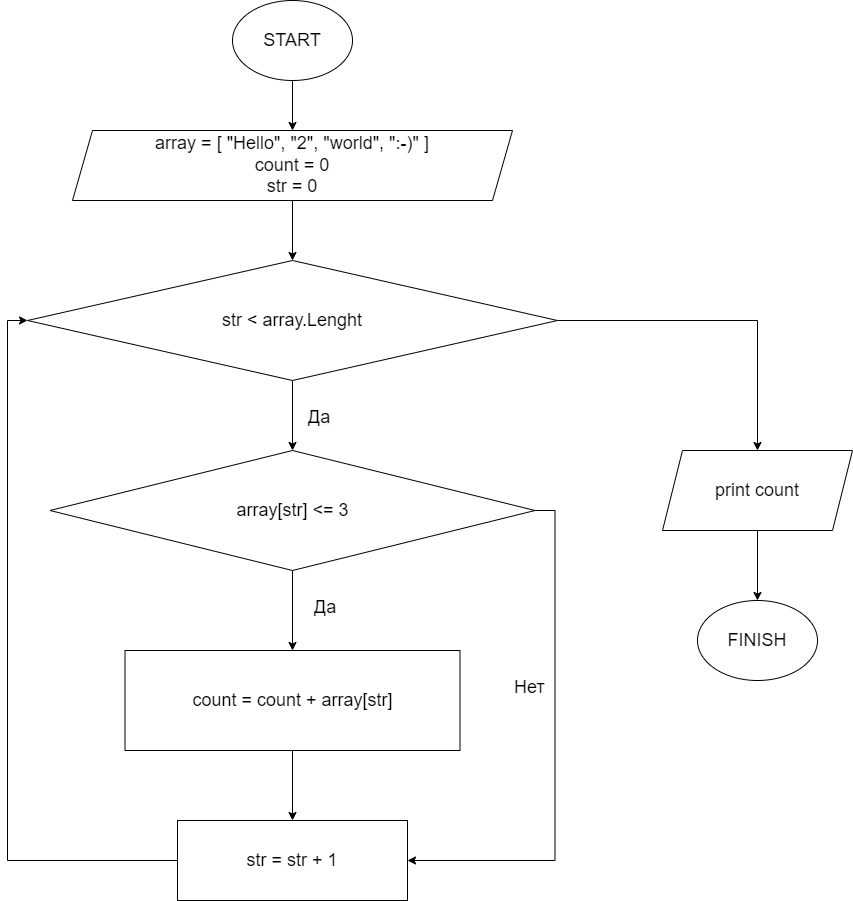

The diagram above was exported from draw.io. Its source (the exported page's mxGraphModel, read from the mxfile embedded in the PNG):
<mxGraphModel dx="1386" dy="751" grid="1" gridSize="10" guides="1" tooltips="1" connect="1" arrows="1" fold="1" page="1" pageScale="1" pageWidth="827" pageHeight="1169" math="0" shadow="0">
  <root>
    <mxCell id="WIyWlLk6GJQsqaUBKTNV-0" />
    <mxCell id="WIyWlLk6GJQsqaUBKTNV-1" parent="WIyWlLk6GJQsqaUBKTNV-0" />
    <mxCell id="Gyf8Q05yd11fn-NwF3Ql-2" style="edgeStyle=orthogonalEdgeStyle;rounded=0;orthogonalLoop=1;jettySize=auto;html=1;exitX=0.5;exitY=1;exitDx=0;exitDy=0;" edge="1" parent="WIyWlLk6GJQsqaUBKTNV-1" source="Gyf8Q05yd11fn-NwF3Ql-0" target="Gyf8Q05yd11fn-NwF3Ql-1">
      <mxGeometry relative="1" as="geometry" />
    </mxCell>
    <mxCell id="Gyf8Q05yd11fn-NwF3Ql-0" value="&lt;font style=&quot;font-size: 18px;&quot;&gt;START&lt;/font&gt;" style="ellipse;whiteSpace=wrap;html=1;" vertex="1" parent="WIyWlLk6GJQsqaUBKTNV-1">
      <mxGeometry x="340" y="30" width="120" height="80" as="geometry" />
    </mxCell>
    <mxCell id="Gyf8Q05yd11fn-NwF3Ql-4" style="edgeStyle=orthogonalEdgeStyle;rounded=0;orthogonalLoop=1;jettySize=auto;html=1;exitX=0.5;exitY=1;exitDx=0;exitDy=0;entryX=0.5;entryY=0;entryDx=0;entryDy=0;" edge="1" parent="WIyWlLk6GJQsqaUBKTNV-1" source="Gyf8Q05yd11fn-NwF3Ql-1" target="Gyf8Q05yd11fn-NwF3Ql-3">
      <mxGeometry relative="1" as="geometry" />
    </mxCell>
    <mxCell id="Gyf8Q05yd11fn-NwF3Ql-1" value="&lt;font style=&quot;font-size: 18px;&quot;&gt;array = [&amp;nbsp;&lt;span class=&quot;hljs-string&quot;&gt;&quot;Hello&quot;&lt;/span&gt;, &lt;span class=&quot;hljs-string&quot;&gt;&quot;2&quot;&lt;/span&gt;, &lt;span class=&quot;hljs-string&quot;&gt;&quot;world&quot;&lt;/span&gt;, &lt;span class=&quot;hljs-string&quot;&gt;&quot;:-)&quot;&lt;/span&gt;&amp;nbsp;]&lt;br&gt;count = &lt;span class=&quot;hljs-number&quot;&gt;0&lt;br&gt;str = 0&lt;/span&gt;&lt;/font&gt;" style="shape=parallelogram;perimeter=parallelogramPerimeter;whiteSpace=wrap;html=1;fixedSize=1;" vertex="1" parent="WIyWlLk6GJQsqaUBKTNV-1">
      <mxGeometry x="180" y="160" width="440" height="70" as="geometry" />
    </mxCell>
    <mxCell id="Gyf8Q05yd11fn-NwF3Ql-6" style="edgeStyle=orthogonalEdgeStyle;rounded=0;orthogonalLoop=1;jettySize=auto;html=1;exitX=0.5;exitY=1;exitDx=0;exitDy=0;entryX=0.5;entryY=0;entryDx=0;entryDy=0;" edge="1" parent="WIyWlLk6GJQsqaUBKTNV-1" source="Gyf8Q05yd11fn-NwF3Ql-3" target="Gyf8Q05yd11fn-NwF3Ql-5">
      <mxGeometry relative="1" as="geometry" />
    </mxCell>
    <mxCell id="Gyf8Q05yd11fn-NwF3Ql-19" style="edgeStyle=orthogonalEdgeStyle;rounded=0;orthogonalLoop=1;jettySize=auto;html=1;entryX=0.5;entryY=0;entryDx=0;entryDy=0;" edge="1" parent="WIyWlLk6GJQsqaUBKTNV-1" source="Gyf8Q05yd11fn-NwF3Ql-3" target="Gyf8Q05yd11fn-NwF3Ql-17">
      <mxGeometry relative="1" as="geometry" />
    </mxCell>
    <mxCell id="Gyf8Q05yd11fn-NwF3Ql-3" value="&lt;font style=&quot;font-size: 18px;&quot;&gt;str &amp;lt; array.Lenght&lt;/font&gt;" style="rhombus;whiteSpace=wrap;html=1;" vertex="1" parent="WIyWlLk6GJQsqaUBKTNV-1">
      <mxGeometry x="135" y="290" width="530" height="120" as="geometry" />
    </mxCell>
    <mxCell id="Gyf8Q05yd11fn-NwF3Ql-9" style="edgeStyle=orthogonalEdgeStyle;rounded=0;orthogonalLoop=1;jettySize=auto;html=1;exitX=0.5;exitY=1;exitDx=0;exitDy=0;entryX=0.5;entryY=0;entryDx=0;entryDy=0;" edge="1" parent="WIyWlLk6GJQsqaUBKTNV-1" source="Gyf8Q05yd11fn-NwF3Ql-5" target="Gyf8Q05yd11fn-NwF3Ql-8">
      <mxGeometry relative="1" as="geometry" />
    </mxCell>
    <mxCell id="Gyf8Q05yd11fn-NwF3Ql-14" style="edgeStyle=orthogonalEdgeStyle;rounded=0;orthogonalLoop=1;jettySize=auto;html=1;exitX=1;exitY=0.5;exitDx=0;exitDy=0;entryX=1;entryY=0.5;entryDx=0;entryDy=0;" edge="1" parent="WIyWlLk6GJQsqaUBKTNV-1" source="Gyf8Q05yd11fn-NwF3Ql-5" target="Gyf8Q05yd11fn-NwF3Ql-12">
      <mxGeometry relative="1" as="geometry" />
    </mxCell>
    <mxCell id="Gyf8Q05yd11fn-NwF3Ql-5" value="&lt;font style=&quot;font-size: 18px;&quot;&gt;array[str] &amp;lt;= 3&lt;/font&gt;" style="rhombus;whiteSpace=wrap;html=1;" vertex="1" parent="WIyWlLk6GJQsqaUBKTNV-1">
      <mxGeometry x="157.5" y="480" width="485" height="120" as="geometry" />
    </mxCell>
    <mxCell id="Gyf8Q05yd11fn-NwF3Ql-7" value="&lt;span style=&quot;color: rgb(0, 0, 0); font-family: Helvetica; font-style: normal; font-variant-ligatures: normal; font-variant-caps: normal; font-weight: 400; letter-spacing: normal; orphans: 2; text-align: center; text-indent: 0px; text-transform: none; widows: 2; word-spacing: 0px; -webkit-text-stroke-width: 0px; white-space: normal; background-color: rgb(251, 251, 251); text-decoration-thickness: initial; text-decoration-style: initial; text-decoration-color: initial; float: none; display: inline !important;&quot;&gt;&lt;font style=&quot;font-size: 18px;&quot;&gt;Да&lt;/font&gt;&lt;/span&gt;" style="text;whiteSpace=wrap;html=1;" vertex="1" parent="WIyWlLk6GJQsqaUBKTNV-1">
      <mxGeometry x="414" y="430" width="40" height="40" as="geometry" />
    </mxCell>
    <mxCell id="Gyf8Q05yd11fn-NwF3Ql-13" style="edgeStyle=orthogonalEdgeStyle;rounded=0;orthogonalLoop=1;jettySize=auto;html=1;exitX=0.5;exitY=1;exitDx=0;exitDy=0;entryX=0.5;entryY=0;entryDx=0;entryDy=0;" edge="1" parent="WIyWlLk6GJQsqaUBKTNV-1" source="Gyf8Q05yd11fn-NwF3Ql-8" target="Gyf8Q05yd11fn-NwF3Ql-12">
      <mxGeometry relative="1" as="geometry" />
    </mxCell>
    <mxCell id="Gyf8Q05yd11fn-NwF3Ql-8" value="&lt;font style=&quot;font-size: 18px;&quot;&gt;count = count + a&lt;/font&gt;&lt;span style=&quot;font-size: 18px;&quot;&gt;rray[str]&lt;/span&gt;" style="rounded=0;whiteSpace=wrap;html=1;" vertex="1" parent="WIyWlLk6GJQsqaUBKTNV-1">
      <mxGeometry x="232.5" y="680" width="335" height="100" as="geometry" />
    </mxCell>
    <mxCell id="Gyf8Q05yd11fn-NwF3Ql-10" value="&lt;span style=&quot;color: rgb(0, 0, 0); font-family: Helvetica; font-style: normal; font-variant-ligatures: normal; font-variant-caps: normal; font-weight: 400; letter-spacing: normal; orphans: 2; text-align: center; text-indent: 0px; text-transform: none; widows: 2; word-spacing: 0px; -webkit-text-stroke-width: 0px; white-space: normal; background-color: rgb(251, 251, 251); text-decoration-thickness: initial; text-decoration-style: initial; text-decoration-color: initial; float: none; display: inline !important;&quot;&gt;&lt;font style=&quot;font-size: 18px;&quot;&gt;Да&lt;/font&gt;&lt;/span&gt;" style="text;whiteSpace=wrap;html=1;" vertex="1" parent="WIyWlLk6GJQsqaUBKTNV-1">
      <mxGeometry x="420" y="620" width="40" height="40" as="geometry" />
    </mxCell>
    <mxCell id="Gyf8Q05yd11fn-NwF3Ql-16" style="edgeStyle=orthogonalEdgeStyle;rounded=0;orthogonalLoop=1;jettySize=auto;html=1;entryX=0;entryY=0.5;entryDx=0;entryDy=0;" edge="1" parent="WIyWlLk6GJQsqaUBKTNV-1" source="Gyf8Q05yd11fn-NwF3Ql-12" target="Gyf8Q05yd11fn-NwF3Ql-3">
      <mxGeometry relative="1" as="geometry">
        <Array as="points">
          <mxPoint x="115" y="890" />
          <mxPoint x="115" y="350" />
        </Array>
      </mxGeometry>
    </mxCell>
    <mxCell id="Gyf8Q05yd11fn-NwF3Ql-12" value="&lt;font style=&quot;font-size: 18px;&quot;&gt;str = str + 1&lt;/font&gt;" style="rounded=0;whiteSpace=wrap;html=1;" vertex="1" parent="WIyWlLk6GJQsqaUBKTNV-1">
      <mxGeometry x="285" y="850" width="230" height="80" as="geometry" />
    </mxCell>
    <mxCell id="Gyf8Q05yd11fn-NwF3Ql-15" value="&lt;div style=&quot;text-align: center;&quot;&gt;&lt;span style=&quot;background-color: initial; font-size: 18px;&quot;&gt;Нет&lt;/span&gt;&lt;/div&gt;" style="text;whiteSpace=wrap;html=1;" vertex="1" parent="WIyWlLk6GJQsqaUBKTNV-1">
      <mxGeometry x="620" y="700" width="40" height="40" as="geometry" />
    </mxCell>
    <mxCell id="Gyf8Q05yd11fn-NwF3Ql-21" style="edgeStyle=orthogonalEdgeStyle;rounded=0;orthogonalLoop=1;jettySize=auto;html=1;exitX=0.5;exitY=1;exitDx=0;exitDy=0;entryX=0.5;entryY=0;entryDx=0;entryDy=0;" edge="1" parent="WIyWlLk6GJQsqaUBKTNV-1" source="Gyf8Q05yd11fn-NwF3Ql-17" target="Gyf8Q05yd11fn-NwF3Ql-20">
      <mxGeometry relative="1" as="geometry" />
    </mxCell>
    <mxCell id="Gyf8Q05yd11fn-NwF3Ql-17" value="&lt;font style=&quot;font-size: 18px;&quot;&gt;print count&lt;/font&gt;" style="shape=parallelogram;perimeter=parallelogramPerimeter;whiteSpace=wrap;html=1;fixedSize=1;" vertex="1" parent="WIyWlLk6GJQsqaUBKTNV-1">
      <mxGeometry x="770" y="480" width="190" height="80" as="geometry" />
    </mxCell>
    <mxCell id="Gyf8Q05yd11fn-NwF3Ql-20" value="&lt;font style=&quot;font-size: 18px;&quot;&gt;FINISH&lt;/font&gt;" style="ellipse;whiteSpace=wrap;html=1;" vertex="1" parent="WIyWlLk6GJQsqaUBKTNV-1">
      <mxGeometry x="805" y="630" width="120" height="80" as="geometry" />
    </mxCell>
  </root>
</mxGraphModel>